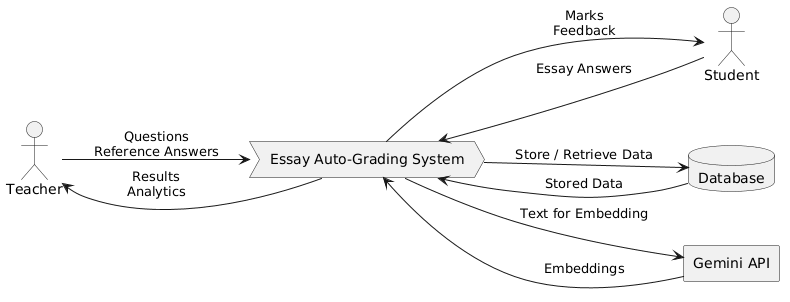

The diagram above was rendered by PlantUML. Its source (embedded in the PNG):
@startuml
left to right direction

actor Teacher
actor Student

process "Essay Auto-Grading System" as System

database "Database" as DB
rectangle "Gemini API" as Gemini

Teacher --> System : Questions\nReference Answers
Student --> System : Essay Answers

System --> Student : Marks\nFeedback
System --> Teacher : Results\nAnalytics

System --> Gemini : Text for Embedding
Gemini --> System : Embeddings

System --> DB : Store / Retrieve Data
DB --> System : Stored Data
@enduml